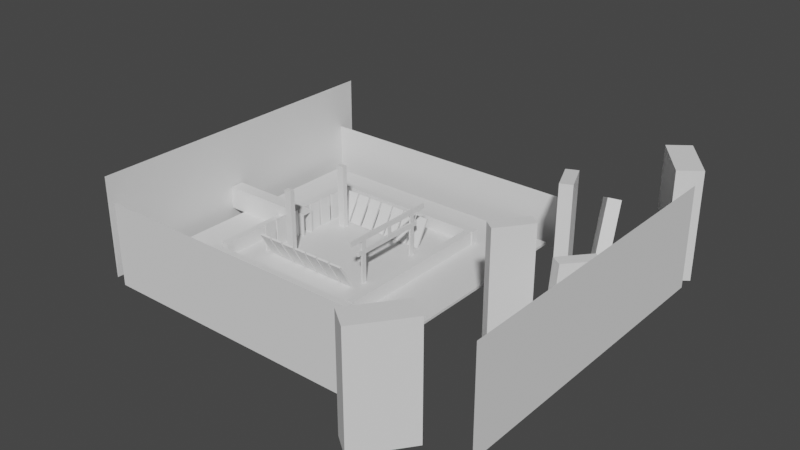 # Source: Colosseum_Blockout.blend  (saved by Blender 3.3.6; exported with 4.5.12 LTS)
import bpy
from mathutils import Matrix  # noqa: F401  (used for matrix-valued properties, if any)

bpy.ops.wm.read_factory_settings(use_empty=True)
scene = bpy.context.scene
scene.name = 'Scene'

# ---- collections
col_colosseum_blockout = bpy.data.collections.new('Colosseum Blockout'); scene.collection.children.link(col_colosseum_blockout)

# ---- materials (node trees are filled in below, after node groups)
mat_material = bpy.data.materials.new('Material')
mat_material.alpha_threshold = 0.0
mat_material.use_transparent_shadow = False
mat_material.roughness = 0.5
mat_material.line_color = (0.0, 0.0, 0.0, 1.0)

# ---- material node trees
mat_material.use_nodes = True; mat_material.node_tree.nodes.clear()
_N = mat_material.node_tree.nodes; _L = mat_material.node_tree.links
n0 = _N.new('ShaderNodeOutputMaterial'); n0.name = 'Material Output'; n0.location = (300, 300)
n1 = _N.new('ShaderNodeBsdfPrincipled'); n1.name = 'Principled BSDF'; n1.location = (10, 300)
n1.distribution = 'GGX'
n1.subsurface_method = 'RANDOM_WALK_SKIN'
n1.inputs[3].default_value = 1.45
n1.inputs[27].default_value = (0.0, 0.0, 0.0, 1.0)
n1.inputs[28].default_value = 1.0
_L.new(n1.outputs[0], n0.inputs[0])
n0.is_active_output = True

# ---- world
world_world = bpy.data.worlds.new('World'); scene.world = world_world
world_world.use_nodes = True; world_world.node_tree.nodes.clear()
_N = world_world.node_tree.nodes; _L = world_world.node_tree.links
n0 = _N.new('ShaderNodeOutputWorld'); n0.name = 'World Output'; n0.location = (300, 300)
n1 = _N.new('ShaderNodeBackground'); n1.name = 'Background'; n1.location = (10, 300)
n1.inputs[0].default_value = (0.05088, 0.05088, 0.05088, 1.0)
_L.new(n1.outputs[0], n0.inputs[0])
n0.is_active_output = True
world_world.color = (0.05088, 0.05088, 0.05088)
world_world.use_sun_shadow = False
world_world.sun_shadow_jitter_overblur = 0.0

# ---- meshes
me_cube = bpy.data.meshes.new('Cube')
me_cube.from_pydata([(1.0, 1.0, 1.0), (1.0, 1.0, -1.0), (1.0, -1.0, 1.0), (1.0, -1.0, -1.0), (-1.0, 1.0, 1.0), (-1.0, 1.0, -1.0), (-1.0, -1.0, 1.0), (-1.0, -1.0, -1.0)], [], [(0, 4, 6, 2), (3, 2, 6, 7), (7, 6, 4, 5), (5, 1, 3, 7), (1, 0, 2, 3), (5, 4, 0, 1)])
_uv = me_cube.uv_layers.new(name='UVMap')
_uv.uv.foreach_set('vector', [0.625, 0.5, 0.875, 0.5, 0.875, 0.75, 0.625, 0.75, 0.375, 0.75, 0.625, 0.75, 0.625, 1.0, 0.375, 1.0, 0.375, 0.0, 0.625, 0.0, 0.625, 0.25, 0.375, 0.25, 0.125, 0.5, 0.375, 0.5, 0.375, 0.75, 0.125, 0.75, 0.375, 0.5, 0.625, 0.5, 0.625, 0.75, 0.375, 0.75, 0.375, 0.25, 0.625, 0.25, 0.625, 0.5, 0.375, 0.5])
me_cube.materials.append(mat_material)
me_cube.use_mirror_vertex_groups = False
me_cube.update()
me_cube_001 = bpy.data.meshes.new('Cube.001')
me_cube_001.from_pydata([(-1.0, -1.0, -1.0), (-1.0, -1.0, 1.0), (-1.0, 1.0, -1.0), (-1.0, 1.0, 1.0), (1.0, -1.0, -1.0), (1.0, -1.0, 1.0), (1.0, 1.0, -1.0), (1.0, 1.0, 1.0)], [], [(0, 1, 3, 2), (2, 3, 7, 6), (6, 7, 5, 4), (4, 5, 1, 0), (2, 6, 4, 0), (7, 3, 1, 5)])
_uv = me_cube_001.uv_layers.new(name='UVMap')
_uv.uv.foreach_set('vector', [0.375, 0.0, 0.625, 0.0, 0.625, 0.25, 0.375, 0.25, 0.375, 0.25, 0.625, 0.25, 0.625, 0.5, 0.375, 0.5, 0.375, 0.5, 0.625, 0.5, 0.625, 0.75, 0.375, 0.75, 0.375, 0.75, 0.625, 0.75, 0.625, 1.0, 0.375, 1.0, 0.125, 0.5, 0.375, 0.5, 0.375, 0.75, 0.125, 0.75, 0.625, 0.5, 0.875, 0.5, 0.875, 0.75, 0.625, 0.75])
me_cube_001.update()
me_cube_002 = bpy.data.meshes.new('Cube.002')
me_cube_002.from_pydata([(-1.0, -1.0, -1.0), (-1.0, -1.0, 1.0), (-1.0, 1.0, -1.0), (-1.0, 1.0, 1.0), (1.0, -1.0, -1.0), (1.0, -1.0, 1.0), (1.0, 1.0, -1.0), (1.0, 1.0, 1.0)], [], [(0, 1, 3, 2), (2, 3, 7, 6), (6, 7, 5, 4), (4, 5, 1, 0), (2, 6, 4, 0), (7, 3, 1, 5)])
_uv = me_cube_002.uv_layers.new(name='UVMap')
_uv.uv.foreach_set('vector', [0.375, 0.0, 0.625, 0.0, 0.625, 0.25, 0.375, 0.25, 0.375, 0.25, 0.625, 0.25, 0.625, 0.5, 0.375, 0.5, 0.375, 0.5, 0.625, 0.5, 0.625, 0.75, 0.375, 0.75, 0.375, 0.75, 0.625, 0.75, 0.625, 1.0, 0.375, 1.0, 0.125, 0.5, 0.375, 0.5, 0.375, 0.75, 0.125, 0.75, 0.625, 0.5, 0.875, 0.5, 0.875, 0.75, 0.625, 0.75])
me_cube_002.update()
me_cube_003 = bpy.data.meshes.new('Cube.003')
me_cube_003.from_pydata([(-1.0, -1.0, -1.0), (-1.0, -1.0, 1.0), (-1.0, 1.0, -1.0), (-1.0, 1.0, 1.0), (1.0, -1.0, -1.0), (1.0, -1.0, 1.0), (1.0, 1.0, -1.0), (1.0, 1.0, 1.0)], [], [(0, 1, 3, 2), (2, 3, 7, 6), (6, 7, 5, 4), (4, 5, 1, 0), (2, 6, 4, 0), (7, 3, 1, 5)])
_uv = me_cube_003.uv_layers.new(name='UVMap')
_uv.uv.foreach_set('vector', [0.375, 0.0, 0.625, 0.0, 0.625, 0.25, 0.375, 0.25, 0.375, 0.25, 0.625, 0.25, 0.625, 0.5, 0.375, 0.5, 0.375, 0.5, 0.625, 0.5, 0.625, 0.75, 0.375, 0.75, 0.375, 0.75, 0.625, 0.75, 0.625, 1.0, 0.375, 1.0, 0.125, 0.5, 0.375, 0.5, 0.375, 0.75, 0.125, 0.75, 0.625, 0.5, 0.875, 0.5, 0.875, 0.75, 0.625, 0.75])
me_cube_003.update()
me_cube_004 = bpy.data.meshes.new('Cube.004')
me_cube_004.from_pydata([(-1.0, -1.0, -1.0), (-1.0, -1.0, 1.0), (-1.0, 1.0, -1.0), (-1.0, 1.0, 1.0), (1.0, -1.0, -1.0), (1.0, -1.0, 1.0), (1.0, 1.0, -1.0), (1.0, 1.0, 1.0)], [], [(0, 1, 3, 2), (2, 3, 7, 6), (6, 7, 5, 4), (4, 5, 1, 0), (2, 6, 4, 0), (7, 3, 1, 5)])
_uv = me_cube_004.uv_layers.new(name='UVMap')
_uv.uv.foreach_set('vector', [0.375, 0.0, 0.625, 0.0, 0.625, 0.25, 0.375, 0.25, 0.375, 0.25, 0.625, 0.25, 0.625, 0.5, 0.375, 0.5, 0.375, 0.5, 0.625, 0.5, 0.625, 0.75, 0.375, 0.75, 0.375, 0.75, 0.625, 0.75, 0.625, 1.0, 0.375, 1.0, 0.125, 0.5, 0.375, 0.5, 0.375, 0.75, 0.125, 0.75, 0.625, 0.5, 0.875, 0.5, 0.875, 0.75, 0.625, 0.75])
me_cube_004.update()
me_cube_006 = bpy.data.meshes.new('Cube.006')
me_cube_006.from_pydata([(-1.0, -1.0, -1.0), (-1.0, -1.0, 1.0), (-1.0, 1.0, -1.0), (-1.0, 1.0, 1.0), (1.0, -1.0, -1.0), (1.0, -1.0, 1.0), (1.0, 1.0, -1.0), (1.0, 1.0, 1.0)], [], [(0, 1, 3, 2), (2, 3, 7, 6), (6, 7, 5, 4), (4, 5, 1, 0), (2, 6, 4, 0), (7, 3, 1, 5)])
_uv = me_cube_006.uv_layers.new(name='UVMap')
_uv.uv.foreach_set('vector', [0.375, 0.0, 0.625, 0.0, 0.625, 0.25, 0.375, 0.25, 0.375, 0.25, 0.625, 0.25, 0.625, 0.5, 0.375, 0.5, 0.375, 0.5, 0.625, 0.5, 0.625, 0.75, 0.375, 0.75, 0.375, 0.75, 0.625, 0.75, 0.625, 1.0, 0.375, 1.0, 0.125, 0.5, 0.375, 0.5, 0.375, 0.75, 0.125, 0.75, 0.625, 0.5, 0.875, 0.5, 0.875, 0.75, 0.625, 0.75])
me_cube_006.update()
me_cube_007 = bpy.data.meshes.new('Cube.007')
me_cube_007.from_pydata([(-1.0, -1.0, -1.0), (-1.0, -1.0, 1.0), (-1.0, 1.0, -1.0), (-1.0, 1.0, 1.0), (1.0, -1.0, -1.0), (1.0, -1.0, 1.0), (1.0, 1.0, -1.0), (1.0, 1.0, 1.0)], [], [(0, 1, 3, 2), (2, 3, 7, 6), (6, 7, 5, 4), (4, 5, 1, 0), (2, 6, 4, 0), (7, 3, 1, 5)])
_uv = me_cube_007.uv_layers.new(name='UVMap')
_uv.uv.foreach_set('vector', [0.375, 0.0, 0.625, 0.0, 0.625, 0.25, 0.375, 0.25, 0.375, 0.25, 0.625, 0.25, 0.625, 0.5, 0.375, 0.5, 0.375, 0.5, 0.625, 0.5, 0.625, 0.75, 0.375, 0.75, 0.375, 0.75, 0.625, 0.75, 0.625, 1.0, 0.375, 1.0, 0.125, 0.5, 0.375, 0.5, 0.375, 0.75, 0.125, 0.75, 0.625, 0.5, 0.875, 0.5, 0.875, 0.75, 0.625, 0.75])
me_cube_007.update()
me_cube_008 = bpy.data.meshes.new('Cube.008')
me_cube_008.from_pydata([(-1.0, -1.0, -1.0), (-1.0, -1.0, 1.0), (-1.0, 1.0, -1.0), (-1.0, 1.0, 1.0), (1.0, -1.0, -1.0), (1.0, -1.0, 1.0), (1.0, 1.0, -1.0), (1.0, 1.0, 1.0)], [], [(0, 1, 3, 2), (2, 3, 7, 6), (6, 7, 5, 4), (4, 5, 1, 0), (2, 6, 4, 0), (7, 3, 1, 5)])
_uv = me_cube_008.uv_layers.new(name='UVMap')
_uv.uv.foreach_set('vector', [0.375, 0.0, 0.625, 0.0, 0.625, 0.25, 0.375, 0.25, 0.375, 0.25, 0.625, 0.25, 0.625, 0.5, 0.375, 0.5, 0.375, 0.5, 0.625, 0.5, 0.625, 0.75, 0.375, 0.75, 0.375, 0.75, 0.625, 0.75, 0.625, 1.0, 0.375, 1.0, 0.125, 0.5, 0.375, 0.5, 0.375, 0.75, 0.125, 0.75, 0.625, 0.5, 0.875, 0.5, 0.875, 0.75, 0.625, 0.75])
me_cube_008.update()
me_cube_009 = bpy.data.meshes.new('Cube.009')
me_cube_009.from_pydata([(-1.0, -1.0, -1.0), (-1.0, -1.0, 1.0), (-1.0, 1.0, -1.0), (-1.0, 1.0, 1.0), (1.0, -1.0, -1.0), (1.0, -1.0, 1.0), (1.0, 1.0, -1.0), (1.0, 1.0, 1.0)], [], [(0, 1, 3, 2), (2, 3, 7, 6), (6, 7, 5, 4), (4, 5, 1, 0), (2, 6, 4, 0), (7, 3, 1, 5)])
_uv = me_cube_009.uv_layers.new(name='UVMap')
_uv.uv.foreach_set('vector', [0.375, 0.0, 0.625, 0.0, 0.625, 0.25, 0.375, 0.25, 0.375, 0.25, 0.625, 0.25, 0.625, 0.5, 0.375, 0.5, 0.375, 0.5, 0.625, 0.5, 0.625, 0.75, 0.375, 0.75, 0.375, 0.75, 0.625, 0.75, 0.625, 1.0, 0.375, 1.0, 0.125, 0.5, 0.375, 0.5, 0.375, 0.75, 0.125, 0.75, 0.625, 0.5, 0.875, 0.5, 0.875, 0.75, 0.625, 0.75])
me_cube_009.update()
me_cube_010 = bpy.data.meshes.new('Cube.010')
me_cube_010.from_pydata([(-1.0, -1.0, -1.0), (-1.0, -1.0, 1.0), (-1.0, 1.0, -1.0), (-1.0, 1.0, 1.0), (1.0, -1.0, -1.0), (1.0, -1.0, 1.0), (1.0, 1.0, -1.0), (1.0, 1.0, 1.0)], [], [(0, 1, 3, 2), (2, 3, 7, 6), (6, 7, 5, 4), (4, 5, 1, 0), (2, 6, 4, 0), (7, 3, 1, 5)])
_uv = me_cube_010.uv_layers.new(name='UVMap')
_uv.uv.foreach_set('vector', [0.375, 0.0, 0.625, 0.0, 0.625, 0.25, 0.375, 0.25, 0.375, 0.25, 0.625, 0.25, 0.625, 0.5, 0.375, 0.5, 0.375, 0.5, 0.625, 0.5, 0.625, 0.75, 0.375, 0.75, 0.375, 0.75, 0.625, 0.75, 0.625, 1.0, 0.375, 1.0, 0.125, 0.5, 0.375, 0.5, 0.375, 0.75, 0.125, 0.75, 0.625, 0.5, 0.875, 0.5, 0.875, 0.75, 0.625, 0.75])
me_cube_010.update()
me_cube_011 = bpy.data.meshes.new('Cube.011')
me_cube_011.from_pydata([(-1.0, -1.0, -1.0), (-1.0, -1.0, 1.0), (-1.0, 1.0, -1.0), (-1.0, 1.0, 1.0), (1.0, -1.0, -1.0), (1.0, -1.0, 1.0), (1.0, 1.0, -1.0), (1.0, 1.0, 1.0)], [], [(0, 1, 3, 2), (2, 3, 7, 6), (6, 7, 5, 4), (4, 5, 1, 0), (2, 6, 4, 0), (7, 3, 1, 5)])
_uv = me_cube_011.uv_layers.new(name='UVMap')
_uv.uv.foreach_set('vector', [0.375, 0.0, 0.625, 0.0, 0.625, 0.25, 0.375, 0.25, 0.375, 0.25, 0.625, 0.25, 0.625, 0.5, 0.375, 0.5, 0.375, 0.5, 0.625, 0.5, 0.625, 0.75, 0.375, 0.75, 0.375, 0.75, 0.625, 0.75, 0.625, 1.0, 0.375, 1.0, 0.125, 0.5, 0.375, 0.5, 0.375, 0.75, 0.125, 0.75, 0.625, 0.5, 0.875, 0.5, 0.875, 0.75, 0.625, 0.75])
me_cube_011.update()
me_cube_012 = bpy.data.meshes.new('Cube.012')
me_cube_012.from_pydata([(-1.0, -1.0, -1.0), (-1.0, -1.0, 1.0), (-1.0, 1.0, -1.0), (-1.0, 1.0, 1.0), (1.0, -1.0, -1.0), (1.0, -1.0, 1.0), (1.0, 1.0, -1.0), (1.0, 1.0, 1.0)], [], [(0, 1, 3, 2), (2, 3, 7, 6), (6, 7, 5, 4), (4, 5, 1, 0), (2, 6, 4, 0), (7, 3, 1, 5)])
_uv = me_cube_012.uv_layers.new(name='UVMap')
_uv.uv.foreach_set('vector', [0.375, 0.0, 0.625, 0.0, 0.625, 0.25, 0.375, 0.25, 0.375, 0.25, 0.625, 0.25, 0.625, 0.5, 0.375, 0.5, 0.375, 0.5, 0.625, 0.5, 0.625, 0.75, 0.375, 0.75, 0.375, 0.75, 0.625, 0.75, 0.625, 1.0, 0.375, 1.0, 0.125, 0.5, 0.375, 0.5, 0.375, 0.75, 0.125, 0.75, 0.625, 0.5, 0.875, 0.5, 0.875, 0.75, 0.625, 0.75])
me_cube_012.update()
me_cube_013 = bpy.data.meshes.new('Cube.013')
me_cube_013.from_pydata([(-1.0, -1.0, -1.0), (-1.0, -1.0, 1.0), (-1.0, 1.0, -1.0), (-1.0, 1.0, 1.0), (1.0, -1.0, -1.0), (1.0, -1.0, 1.0), (1.0, 1.0, -1.0), (1.0, 1.0, 1.0)], [], [(0, 1, 3, 2), (2, 3, 7, 6), (6, 7, 5, 4), (4, 5, 1, 0), (2, 6, 4, 0), (7, 3, 1, 5)])
_uv = me_cube_013.uv_layers.new(name='UVMap')
_uv.uv.foreach_set('vector', [0.375, 0.0, 0.625, 0.0, 0.625, 0.25, 0.375, 0.25, 0.375, 0.25, 0.625, 0.25, 0.625, 0.5, 0.375, 0.5, 0.375, 0.5, 0.625, 0.5, 0.625, 0.75, 0.375, 0.75, 0.375, 0.75, 0.625, 0.75, 0.625, 1.0, 0.375, 1.0, 0.125, 0.5, 0.375, 0.5, 0.375, 0.75, 0.125, 0.75, 0.625, 0.5, 0.875, 0.5, 0.875, 0.75, 0.625, 0.75])
me_cube_013.update()
me_cube_014 = bpy.data.meshes.new('Cube.014')
me_cube_014.from_pydata([(-1.0, -1.0, -1.0), (-1.0, -1.0, 1.0), (-1.0, 1.0, -1.0), (-1.0, 1.0, 1.0), (1.0, -1.0, -1.0), (1.0, -1.0, 1.0), (1.0, 1.0, -1.0), (1.0, 1.0, 1.0)], [], [(0, 1, 3, 2), (2, 3, 7, 6), (6, 7, 5, 4), (4, 5, 1, 0), (2, 6, 4, 0), (7, 3, 1, 5)])
_uv = me_cube_014.uv_layers.new(name='UVMap')
_uv.uv.foreach_set('vector', [0.375, 0.0, 0.625, 0.0, 0.625, 0.25, 0.375, 0.25, 0.375, 0.25, 0.625, 0.25, 0.625, 0.5, 0.375, 0.5, 0.375, 0.5, 0.625, 0.5, 0.625, 0.75, 0.375, 0.75, 0.375, 0.75, 0.625, 0.75, 0.625, 1.0, 0.375, 1.0, 0.125, 0.5, 0.375, 0.5, 0.375, 0.75, 0.125, 0.75, 0.625, 0.5, 0.875, 0.5, 0.875, 0.75, 0.625, 0.75])
me_cube_014.update()
me_cube_015 = bpy.data.meshes.new('Cube.015')
me_cube_015.from_pydata([(-1.0, -1.0, -1.0), (-1.0, -1.0, 1.0), (-1.0, 1.0, -1.0), (-1.0, 1.0, 1.0), (1.0, -1.0, -1.0), (1.0, -1.0, 1.0), (1.0, 1.0, -1.0), (1.0, 1.0, 1.0)], [], [(0, 1, 3, 2), (2, 3, 7, 6), (6, 7, 5, 4), (4, 5, 1, 0), (2, 6, 4, 0), (7, 3, 1, 5)])
_uv = me_cube_015.uv_layers.new(name='UVMap')
_uv.uv.foreach_set('vector', [0.375, 0.0, 0.625, 0.0, 0.625, 0.25, 0.375, 0.25, 0.375, 0.25, 0.625, 0.25, 0.625, 0.5, 0.375, 0.5, 0.375, 0.5, 0.625, 0.5, 0.625, 0.75, 0.375, 0.75, 0.375, 0.75, 0.625, 0.75, 0.625, 1.0, 0.375, 1.0, 0.125, 0.5, 0.375, 0.5, 0.375, 0.75, 0.125, 0.75, 0.625, 0.5, 0.875, 0.5, 0.875, 0.75, 0.625, 0.75])
me_cube_015.update()
me_cube_017 = bpy.data.meshes.new('Cube.017')
me_cube_017.from_pydata([(-1.0, -1.0, -1.0), (-1.0, -1.0, 1.0), (-1.0, 1.0, -1.0), (-1.0, 1.0, 1.0), (1.0, -1.0, -1.0), (1.0, -1.0, 1.0), (1.0, 1.0, -1.0), (1.0, 1.0, 1.0)], [], [(0, 1, 3, 2), (2, 3, 7, 6), (6, 7, 5, 4), (4, 5, 1, 0), (2, 6, 4, 0), (7, 3, 1, 5)])
_uv = me_cube_017.uv_layers.new(name='UVMap')
_uv.uv.foreach_set('vector', [0.375, 0.0, 0.625, 0.0, 0.625, 0.25, 0.375, 0.25, 0.375, 0.25, 0.625, 0.25, 0.625, 0.5, 0.375, 0.5, 0.375, 0.5, 0.625, 0.5, 0.625, 0.75, 0.375, 0.75, 0.375, 0.75, 0.625, 0.75, 0.625, 1.0, 0.375, 1.0, 0.125, 0.5, 0.375, 0.5, 0.375, 0.75, 0.125, 0.75, 0.625, 0.5, 0.875, 0.5, 0.875, 0.75, 0.625, 0.75])
me_cube_017.update()
me_cube_018 = bpy.data.meshes.new('Cube.018')
me_cube_018.from_pydata([(-1.0, -1.0, -1.0), (-1.0, -1.0, 1.0), (-1.0, 1.0, -1.0), (-1.0, 1.0, 1.0), (1.0, -1.0, -1.0), (1.0, -1.0, 1.0), (1.0, 1.0, -1.0), (1.0, 1.0, 1.0)], [], [(0, 1, 3, 2), (2, 3, 7, 6), (6, 7, 5, 4), (4, 5, 1, 0), (2, 6, 4, 0), (7, 3, 1, 5)])
_uv = me_cube_018.uv_layers.new(name='UVMap')
_uv.uv.foreach_set('vector', [0.375, 0.0, 0.625, 0.0, 0.625, 0.25, 0.375, 0.25, 0.375, 0.25, 0.625, 0.25, 0.625, 0.5, 0.375, 0.5, 0.375, 0.5, 0.625, 0.5, 0.625, 0.75, 0.375, 0.75, 0.375, 0.75, 0.625, 0.75, 0.625, 1.0, 0.375, 1.0, 0.125, 0.5, 0.375, 0.5, 0.375, 0.75, 0.125, 0.75, 0.625, 0.5, 0.875, 0.5, 0.875, 0.75, 0.625, 0.75])
me_cube_018.update()
me_cube_019 = bpy.data.meshes.new('Cube.019')
me_cube_019.from_pydata([(-1.0, -1.0, -1.0), (-1.0, -1.0, 1.0), (-1.0, 1.0, -1.0), (-1.0, 1.0, 1.0), (1.0, -1.0, -1.0), (1.0, -1.0, 1.0), (1.0, 1.0, -1.0), (1.0, 1.0, 1.0)], [], [(0, 1, 3, 2), (2, 3, 7, 6), (6, 7, 5, 4), (4, 5, 1, 0), (2, 6, 4, 0), (7, 3, 1, 5)])
_uv = me_cube_019.uv_layers.new(name='UVMap')
_uv.uv.foreach_set('vector', [0.375, 0.0, 0.625, 0.0, 0.625, 0.25, 0.375, 0.25, 0.375, 0.25, 0.625, 0.25, 0.625, 0.5, 0.375, 0.5, 0.375, 0.5, 0.625, 0.5, 0.625, 0.75, 0.375, 0.75, 0.375, 0.75, 0.625, 0.75, 0.625, 1.0, 0.375, 1.0, 0.125, 0.5, 0.375, 0.5, 0.375, 0.75, 0.125, 0.75, 0.625, 0.5, 0.875, 0.5, 0.875, 0.75, 0.625, 0.75])
me_cube_019.update()
me_cube_020 = bpy.data.meshes.new('Cube.020')
me_cube_020.from_pydata([(-1.0, -1.0, -1.0), (-1.0, -1.0, 1.0), (-1.0, 1.0, -1.0), (-1.0, 1.0, 1.0), (1.0, -1.0, -1.0), (1.0, -1.0, 1.0), (1.0, 1.0, -1.0), (1.0, 1.0, 1.0)], [], [(0, 1, 3, 2), (2, 3, 7, 6), (6, 7, 5, 4), (4, 5, 1, 0), (2, 6, 4, 0), (7, 3, 1, 5)])
_uv = me_cube_020.uv_layers.new(name='UVMap')
_uv.uv.foreach_set('vector', [0.375, 0.0, 0.625, 0.0, 0.625, 0.25, 0.375, 0.25, 0.375, 0.25, 0.625, 0.25, 0.625, 0.5, 0.375, 0.5, 0.375, 0.5, 0.625, 0.5, 0.625, 0.75, 0.375, 0.75, 0.375, 0.75, 0.625, 0.75, 0.625, 1.0, 0.375, 1.0, 0.125, 0.5, 0.375, 0.5, 0.375, 0.75, 0.125, 0.75, 0.625, 0.5, 0.875, 0.5, 0.875, 0.75, 0.625, 0.75])
me_cube_020.update()
me_cube_021 = bpy.data.meshes.new('Cube.021')
me_cube_021.from_pydata([(-1.0, -1.0, -1.0), (-1.0, -1.0, 1.0), (-1.0, 1.0, -1.0), (-1.0, 1.0, 1.0), (1.0, -1.0, -1.0), (1.0, -1.0, 1.0), (1.0, 1.0, -1.0), (1.0, 1.0, 1.0)], [], [(0, 1, 3, 2), (2, 3, 7, 6), (6, 7, 5, 4), (4, 5, 1, 0), (2, 6, 4, 0), (7, 3, 1, 5)])
_uv = me_cube_021.uv_layers.new(name='UVMap')
_uv.uv.foreach_set('vector', [0.375, 0.0, 0.625, 0.0, 0.625, 0.25, 0.375, 0.25, 0.375, 0.25, 0.625, 0.25, 0.625, 0.5, 0.375, 0.5, 0.375, 0.5, 0.625, 0.5, 0.625, 0.75, 0.375, 0.75, 0.375, 0.75, 0.625, 0.75, 0.625, 1.0, 0.375, 1.0, 0.125, 0.5, 0.375, 0.5, 0.375, 0.75, 0.125, 0.75, 0.625, 0.5, 0.875, 0.5, 0.875, 0.75, 0.625, 0.75])
me_cube_021.update()
me_cube_022 = bpy.data.meshes.new('Cube.022')
me_cube_022.from_pydata([(-1.0, -1.0, -1.0), (-1.0, -1.0, 1.0), (-1.0, 1.0, -1.0), (-1.0, 1.0, 1.0), (1.0, -1.0, -1.0), (1.0, -1.0, 1.0), (1.0, 1.0, -1.0), (1.0, 1.0, 1.0)], [], [(0, 1, 3, 2), (2, 3, 7, 6), (6, 7, 5, 4), (4, 5, 1, 0), (2, 6, 4, 0), (7, 3, 1, 5)])
_uv = me_cube_022.uv_layers.new(name='UVMap')
_uv.uv.foreach_set('vector', [0.375, 0.0, 0.625, 0.0, 0.625, 0.25, 0.375, 0.25, 0.375, 0.25, 0.625, 0.25, 0.625, 0.5, 0.375, 0.5, 0.375, 0.5, 0.625, 0.5, 0.625, 0.75, 0.375, 0.75, 0.375, 0.75, 0.625, 0.75, 0.625, 1.0, 0.375, 1.0, 0.125, 0.5, 0.375, 0.5, 0.375, 0.75, 0.125, 0.75, 0.625, 0.5, 0.875, 0.5, 0.875, 0.75, 0.625, 0.75])
me_cube_022.update()
me_cube_023 = bpy.data.meshes.new('Cube.023')
me_cube_023.from_pydata([(-1.0, -1.0, -1.0), (-1.0, -1.0, 1.0), (-1.0, 1.0, -1.0), (-1.0, 1.0, 1.0), (1.0, -1.0, -1.0), (1.0, -1.0, 1.0), (1.0, 1.0, -1.0), (1.0, 1.0, 1.0)], [], [(0, 1, 3, 2), (2, 3, 7, 6), (6, 7, 5, 4), (4, 5, 1, 0), (2, 6, 4, 0), (7, 3, 1, 5)])
_uv = me_cube_023.uv_layers.new(name='UVMap')
_uv.uv.foreach_set('vector', [0.375, 0.0, 0.625, 0.0, 0.625, 0.25, 0.375, 0.25, 0.375, 0.25, 0.625, 0.25, 0.625, 0.5, 0.375, 0.5, 0.375, 0.5, 0.625, 0.5, 0.625, 0.75, 0.375, 0.75, 0.375, 0.75, 0.625, 0.75, 0.625, 1.0, 0.375, 1.0, 0.125, 0.5, 0.375, 0.5, 0.375, 0.75, 0.125, 0.75, 0.625, 0.5, 0.875, 0.5, 0.875, 0.75, 0.625, 0.75])
me_cube_023.update()
me_cube_024 = bpy.data.meshes.new('Cube.024')
me_cube_024.from_pydata([(-1.0, -1.0, -1.0), (-1.0, -1.0, 1.0), (-1.0, 1.0, -1.0), (-1.0, 1.0, 1.0), (1.0, -1.0, -1.0), (1.0, -1.0, 1.0), (1.0, 1.0, -1.0), (1.0, 1.0, 1.0)], [], [(0, 1, 3, 2), (2, 3, 7, 6), (6, 7, 5, 4), (4, 5, 1, 0), (2, 6, 4, 0), (7, 3, 1, 5)])
_uv = me_cube_024.uv_layers.new(name='UVMap')
_uv.uv.foreach_set('vector', [0.375, 0.0, 0.625, 0.0, 0.625, 0.25, 0.375, 0.25, 0.375, 0.25, 0.625, 0.25, 0.625, 0.5, 0.375, 0.5, 0.375, 0.5, 0.625, 0.5, 0.625, 0.75, 0.375, 0.75, 0.375, 0.75, 0.625, 0.75, 0.625, 1.0, 0.375, 1.0, 0.125, 0.5, 0.375, 0.5, 0.375, 0.75, 0.125, 0.75, 0.625, 0.5, 0.875, 0.5, 0.875, 0.75, 0.625, 0.75])
me_cube_024.update()
me_cube_025 = bpy.data.meshes.new('Cube.025')
me_cube_025.from_pydata([(-1.0, -1.0, -1.0), (-1.0, -1.0, 1.0), (-1.0, 1.0, -1.0), (-1.0, 1.0, 1.0), (1.0, -1.0, -1.0), (1.0, -1.0, 1.0), (1.0, 1.0, -1.0), (1.0, 1.0, 1.0)], [], [(0, 1, 3, 2), (2, 3, 7, 6), (6, 7, 5, 4), (4, 5, 1, 0), (2, 6, 4, 0), (7, 3, 1, 5)])
_uv = me_cube_025.uv_layers.new(name='UVMap')
_uv.uv.foreach_set('vector', [0.375, 0.0, 0.625, 0.0, 0.625, 0.25, 0.375, 0.25, 0.375, 0.25, 0.625, 0.25, 0.625, 0.5, 0.375, 0.5, 0.375, 0.5, 0.625, 0.5, 0.625, 0.75, 0.375, 0.75, 0.375, 0.75, 0.625, 0.75, 0.625, 1.0, 0.375, 1.0, 0.125, 0.5, 0.375, 0.5, 0.375, 0.75, 0.125, 0.75, 0.625, 0.5, 0.875, 0.5, 0.875, 0.75, 0.625, 0.75])
me_cube_025.update()
me_cube_026 = bpy.data.meshes.new('Cube.026')
me_cube_026.from_pydata([(-1.0, -0.9273, -1.0), (-1.0, -0.9273, 1.0), (-1.0, 1.0, -1.0), (-1.0, 0.9128, 1.0), (1.0, -0.9273, -1.0), (1.0, -0.9273, 1.0), (1.0, 0.9128, -1.0), (1.0, 0.9128, 1.0), (-1.0, -0.02733, -1.0), (-1.0, -0.02733, 1.0), (1.0, -0.02733, -1.0), (1.0, -0.02733, 1.0), (-1.0, 0.08779, 1.0), (1.0, 0.08779, -1.0), (-1.0, 0.175, -1.0), (1.0, 0.08779, 1.0)], [], [(14, 12, 3, 2), (2, 3, 7, 6), (10, 11, 5, 4), (4, 5, 1, 0), (8, 10, 4, 0), (11, 9, 1, 5), (0, 1, 9, 8), (6, 7, 15, 13), (2, 6, 13, 14), (7, 3, 12, 15), (9, 11, 10, 8), (13, 15, 12, 14)])
_uv = me_cube_026.uv_layers.new(name='UVMap')
_uv.uv.foreach_set('vector', [0.375, 0.1469, 0.625, 0.1469, 0.625, 0.25, 0.375, 0.25, 0.375, 0.25, 0.625, 0.25, 0.625, 0.5, 0.375, 0.5, 0.375, 0.6375, 0.625, 0.6375, 0.625, 0.75, 0.375, 0.75, 0.375, 0.75, 0.625, 0.75, 0.625, 1.0, 0.375, 1.0, 0.125, 0.6375, 0.375, 0.6375, 0.375, 0.75, 0.125, 0.75, 0.625, 0.6375, 0.875, 0.6375, 0.875, 0.75, 0.625, 0.75, 0.375, 0.0, 0.625, 0.0, 0.625, 0.1125, 0.375, 0.1125, 0.375, 0.5, 0.625, 0.5, 0.625, 0.6031, 0.375, 0.6031, 0.125, 0.5, 0.375, 0.5, 0.375, 0.6031, 0.125, 0.6031, 0.625, 0.5, 0.875, 0.5, 0.875, 0.6031, 0.625, 0.6031, 0.625, 0.1125, 0.625, 0.6375, 0.375, 0.6375, 0.375, 0.1125, 0.375, 0.6031, 0.625, 0.6031, 0.625, 0.1469, 0.125, 0.6031])
me_cube_026.update()
me_cube_027 = bpy.data.meshes.new('Cube.027')
me_cube_027.from_pydata([(-1.0, -1.0, -1.0), (-1.0, -1.0, 1.0), (-1.0, 1.0, -1.0), (-1.0, 1.0, 1.0), (1.0, -1.0, -1.0), (1.0, -1.0, 1.0), (1.0, 1.0, -1.0), (1.0, 1.0, 1.0)], [], [(0, 1, 3, 2), (2, 3, 7, 6), (6, 7, 5, 4), (4, 5, 1, 0), (2, 6, 4, 0), (7, 3, 1, 5)])
_uv = me_cube_027.uv_layers.new(name='UVMap')
_uv.uv.foreach_set('vector', [0.375, 0.0, 0.625, 0.0, 0.625, 0.25, 0.375, 0.25, 0.375, 0.25, 0.625, 0.25, 0.625, 0.5, 0.375, 0.5, 0.375, 0.5, 0.625, 0.5, 0.625, 0.75, 0.375, 0.75, 0.375, 0.75, 0.625, 0.75, 0.625, 1.0, 0.375, 1.0, 0.125, 0.5, 0.375, 0.5, 0.375, 0.75, 0.125, 0.75, 0.625, 0.5, 0.875, 0.5, 0.875, 0.75, 0.625, 0.75])
me_cube_027.update()
me_cube_028 = bpy.data.meshes.new('Cube.028')
me_cube_028.from_pydata([(-1.0, -1.0, -1.0), (-1.0, -1.0, 1.0), (-1.0, 1.0, -1.0), (-1.0, 1.0, 1.0), (1.0, -1.0, -1.0), (1.0, -1.0, 1.0), (1.0, 1.0, -1.0), (1.0, 1.0, 1.0)], [], [(0, 1, 3, 2), (2, 3, 7, 6), (6, 7, 5, 4), (4, 5, 1, 0), (2, 6, 4, 0), (7, 3, 1, 5)])
_uv = me_cube_028.uv_layers.new(name='UVMap')
_uv.uv.foreach_set('vector', [0.375, 0.0, 0.625, 0.0, 0.625, 0.25, 0.375, 0.25, 0.375, 0.25, 0.625, 0.25, 0.625, 0.5, 0.375, 0.5, 0.375, 0.5, 0.625, 0.5, 0.625, 0.75, 0.375, 0.75, 0.375, 0.75, 0.625, 0.75, 0.625, 1.0, 0.375, 1.0, 0.125, 0.5, 0.375, 0.5, 0.375, 0.75, 0.125, 0.75, 0.625, 0.5, 0.875, 0.5, 0.875, 0.75, 0.625, 0.75])
me_cube_028.update()
me_plane = bpy.data.meshes.new('Plane')
me_plane.from_pydata([(-1.0, -1.0, 0.0), (1.0, -1.0, 0.0), (-1.0, 1.0, 0.0), (1.0, 1.0, 0.0)], [], [(0, 1, 3, 2)])
_uv = me_plane.uv_layers.new(name='UVMap')
_uv.uv.foreach_set('vector', [0.0, 0.0, 1.0, 0.0, 1.0, 1.0, 0.0, 1.0])
me_plane.update()
me_plane_008 = bpy.data.meshes.new('Plane.008')
me_plane_008.from_pydata([(-1.0, -1.0, 0.0), (1.0, -1.0, 0.0), (-1.0, 1.0, 0.0), (1.0, 1.0, 0.0)], [], [(0, 1, 3, 2)])
_uv = me_plane_008.uv_layers.new(name='UVMap')
_uv.uv.foreach_set('vector', [0.0, 0.0, 1.0, 0.0, 1.0, 1.0, 0.0, 1.0])
me_plane_008.update()
me_plane_009 = bpy.data.meshes.new('Plane.009')
me_plane_009.from_pydata([(-1.0, -1.0, 0.0), (1.0, -1.0, 0.0), (-1.0, 1.0, 0.0), (1.0, 1.0, 0.0)], [], [(0, 1, 3, 2)])
_uv = me_plane_009.uv_layers.new(name='UVMap')
_uv.uv.foreach_set('vector', [0.0, 0.0, 1.0, 0.0, 1.0, 1.0, 0.0, 1.0])
me_plane_009.update()
me_plane_010 = bpy.data.meshes.new('Plane.010')
me_plane_010.from_pydata([(-1.0, -1.0, 0.0), (1.0, -1.0, 0.0), (-1.0, 1.0, 0.0), (1.0, 1.0, 0.0)], [], [(0, 1, 3, 2)])
_uv = me_plane_010.uv_layers.new(name='UVMap')
_uv.uv.foreach_set('vector', [0.0, 0.0, 1.0, 0.0, 1.0, 1.0, 0.0, 1.0])
me_plane_010.update()
me_cube_039 = bpy.data.meshes.new('Cube.039')
me_cube_039.from_pydata([(-1.0, -1.0, -1.0), (-1.0, -1.0, 1.0), (-1.0, 1.0, -1.0), (-1.0, 1.0, 1.0), (1.0, -1.0, -1.0), (1.0, -1.0, 1.0), (1.0, 1.0, -1.0), (1.0, 1.0, 1.0)], [], [(0, 1, 3, 2), (2, 3, 7, 6), (6, 7, 5, 4), (4, 5, 1, 0), (2, 6, 4, 0), (7, 3, 1, 5)])
_uv = me_cube_039.uv_layers.new(name='UVMap')
_uv.uv.foreach_set('vector', [0.375, 0.0, 0.625, 0.0, 0.625, 0.25, 0.375, 0.25, 0.375, 0.25, 0.625, 0.25, 0.625, 0.5, 0.375, 0.5, 0.375, 0.5, 0.625, 0.5, 0.625, 0.75, 0.375, 0.75, 0.375, 0.75, 0.625, 0.75, 0.625, 1.0, 0.375, 1.0, 0.125, 0.5, 0.375, 0.5, 0.375, 0.75, 0.125, 0.75, 0.625, 0.5, 0.875, 0.5, 0.875, 0.75, 0.625, 0.75])
me_cube_039.update()
me_cube_041 = bpy.data.meshes.new('Cube.041')
me_cube_041.from_pydata([(-1.0, -1.0, -1.0), (-1.0, -1.0, 1.0), (-1.0, 1.0, -1.0), (-1.0, 1.0, 1.0), (1.0, -1.0, -1.0), (1.0, -1.0, 1.0), (1.0, 1.0, -1.0), (1.0, 1.0, 1.0)], [], [(0, 1, 3, 2), (2, 3, 7, 6), (6, 7, 5, 4), (4, 5, 1, 0), (2, 6, 4, 0), (7, 3, 1, 5)])
_uv = me_cube_041.uv_layers.new(name='UVMap')
_uv.uv.foreach_set('vector', [0.375, 0.0, 0.625, 0.0, 0.625, 0.25, 0.375, 0.25, 0.375, 0.25, 0.625, 0.25, 0.625, 0.5, 0.375, 0.5, 0.375, 0.5, 0.625, 0.5, 0.625, 0.75, 0.375, 0.75, 0.375, 0.75, 0.625, 0.75, 0.625, 1.0, 0.375, 1.0, 0.125, 0.5, 0.375, 0.5, 0.375, 0.75, 0.125, 0.75, 0.625, 0.5, 0.875, 0.5, 0.875, 0.75, 0.625, 0.75])
me_cube_041.update()
me_cube_042 = bpy.data.meshes.new('Cube.042')
me_cube_042.from_pydata([(-1.0, -1.0, -1.0), (-1.0, -1.0, 1.0), (-1.0, 1.0, -1.0), (-1.0, 1.0, 1.0), (1.0, -1.0, -1.0), (1.0, -1.0, 1.0), (1.0, 1.0, -1.0), (1.0, 1.0, 1.0)], [], [(0, 1, 3, 2), (2, 3, 7, 6), (6, 7, 5, 4), (4, 5, 1, 0), (2, 6, 4, 0), (7, 3, 1, 5)])
_uv = me_cube_042.uv_layers.new(name='UVMap')
_uv.uv.foreach_set('vector', [0.375, 0.0, 0.625, 0.0, 0.625, 0.25, 0.375, 0.25, 0.375, 0.25, 0.625, 0.25, 0.625, 0.5, 0.375, 0.5, 0.375, 0.5, 0.625, 0.5, 0.625, 0.75, 0.375, 0.75, 0.375, 0.75, 0.625, 0.75, 0.625, 1.0, 0.375, 1.0, 0.125, 0.5, 0.375, 0.5, 0.375, 0.75, 0.125, 0.75, 0.625, 0.5, 0.875, 0.5, 0.875, 0.75, 0.625, 0.75])
me_cube_042.update()
me_cube_043 = bpy.data.meshes.new('Cube.043')
me_cube_043.from_pydata([(-1.0, -1.0, -1.0), (-1.0, -1.0, 1.0), (-1.0, 1.0, -1.0), (-1.0, 1.0, 1.0), (1.0, -1.0, -1.0), (1.0, -1.0, 1.0), (1.0, 1.0, -1.0), (1.0, 1.0, 1.0)], [], [(0, 1, 3, 2), (2, 3, 7, 6), (6, 7, 5, 4), (4, 5, 1, 0), (2, 6, 4, 0), (7, 3, 1, 5)])
_uv = me_cube_043.uv_layers.new(name='UVMap')
_uv.uv.foreach_set('vector', [0.375, 0.0, 0.625, 0.0, 0.625, 0.25, 0.375, 0.25, 0.375, 0.25, 0.625, 0.25, 0.625, 0.5, 0.375, 0.5, 0.375, 0.5, 0.625, 0.5, 0.625, 0.75, 0.375, 0.75, 0.375, 0.75, 0.625, 0.75, 0.625, 1.0, 0.375, 1.0, 0.125, 0.5, 0.375, 0.5, 0.375, 0.75, 0.125, 0.75, 0.625, 0.5, 0.875, 0.5, 0.875, 0.75, 0.625, 0.75])
me_cube_043.update()
me_cube_045 = bpy.data.meshes.new('Cube.045')
me_cube_045.from_pydata([(-1.0, -1.0, -1.0), (-1.0, -1.0, 1.0), (-1.0, 1.0, -1.0), (-1.0, 1.0, 1.0), (1.0, -1.0, -1.0), (1.0, -1.0, 1.0), (1.0, 1.0, -1.0), (1.0, 1.0, 1.0)], [], [(0, 1, 3, 2), (2, 3, 7, 6), (6, 7, 5, 4), (4, 5, 1, 0), (2, 6, 4, 0), (7, 3, 1, 5)])
_uv = me_cube_045.uv_layers.new(name='UVMap')
_uv.uv.foreach_set('vector', [0.375, 0.0, 0.625, 0.0, 0.625, 0.25, 0.375, 0.25, 0.375, 0.25, 0.625, 0.25, 0.625, 0.5, 0.375, 0.5, 0.375, 0.5, 0.625, 0.5, 0.625, 0.75, 0.375, 0.75, 0.375, 0.75, 0.625, 0.75, 0.625, 1.0, 0.375, 1.0, 0.125, 0.5, 0.375, 0.5, 0.375, 0.75, 0.125, 0.75, 0.625, 0.5, 0.875, 0.5, 0.875, 0.75, 0.625, 0.75])
me_cube_045.update()
me_cube_046 = bpy.data.meshes.new('Cube.046')
me_cube_046.from_pydata([(-1.0, -1.0, -1.0), (-1.0, -1.0, 1.0), (-1.0, 1.0, -1.0), (-1.0, 1.0, 1.0), (1.0, -1.0, -1.0), (1.0, -1.0, 1.0), (1.0, 1.0, -1.0), (1.0, 1.0, 1.0)], [], [(0, 1, 3, 2), (2, 3, 7, 6), (6, 7, 5, 4), (4, 5, 1, 0), (2, 6, 4, 0), (7, 3, 1, 5)])
_uv = me_cube_046.uv_layers.new(name='UVMap')
_uv.uv.foreach_set('vector', [0.375, 0.0, 0.625, 0.0, 0.625, 0.25, 0.375, 0.25, 0.375, 0.25, 0.625, 0.25, 0.625, 0.5, 0.375, 0.5, 0.375, 0.5, 0.625, 0.5, 0.625, 0.75, 0.375, 0.75, 0.375, 0.75, 0.625, 0.75, 0.625, 1.0, 0.375, 1.0, 0.125, 0.5, 0.375, 0.5, 0.375, 0.75, 0.125, 0.75, 0.625, 0.5, 0.875, 0.5, 0.875, 0.75, 0.625, 0.75])
me_cube_046.update()
me_cube_047 = bpy.data.meshes.new('Cube.047')
me_cube_047.from_pydata([(-1.0, -1.0, -1.0), (-1.0, -1.0, 1.0), (-1.0, 1.0, -1.0), (-1.0, 1.0, 1.0), (1.0, -1.0, -1.0), (1.0, -1.0, 1.0), (1.0, 1.0, -1.0), (1.0, 1.0, 1.0)], [], [(0, 1, 3, 2), (2, 3, 7, 6), (6, 7, 5, 4), (4, 5, 1, 0), (2, 6, 4, 0), (7, 3, 1, 5)])
_uv = me_cube_047.uv_layers.new(name='UVMap')
_uv.uv.foreach_set('vector', [0.375, 0.0, 0.625, 0.0, 0.625, 0.25, 0.375, 0.25, 0.375, 0.25, 0.625, 0.25, 0.625, 0.5, 0.375, 0.5, 0.375, 0.5, 0.625, 0.5, 0.625, 0.75, 0.375, 0.75, 0.375, 0.75, 0.625, 0.75, 0.625, 1.0, 0.375, 1.0, 0.125, 0.5, 0.375, 0.5, 0.375, 0.75, 0.125, 0.75, 0.625, 0.5, 0.875, 0.5, 0.875, 0.75, 0.625, 0.75])
me_cube_047.update()
me_cube_048 = bpy.data.meshes.new('Cube.048')
me_cube_048.from_pydata([(-1.0, -1.0, -1.0), (-1.0, -1.0, 1.0), (-1.0, 1.0, -1.0), (-1.0, 1.0, 1.0), (1.0, -1.0, -1.0), (1.0, -1.0, 1.0), (1.0, 1.0, -1.0), (1.0, 1.0, 1.0)], [], [(0, 1, 3, 2), (2, 3, 7, 6), (6, 7, 5, 4), (4, 5, 1, 0), (2, 6, 4, 0), (7, 3, 1, 5)])
_uv = me_cube_048.uv_layers.new(name='UVMap')
_uv.uv.foreach_set('vector', [0.375, 0.0, 0.625, 0.0, 0.625, 0.25, 0.375, 0.25, 0.375, 0.25, 0.625, 0.25, 0.625, 0.5, 0.375, 0.5, 0.375, 0.5, 0.625, 0.5, 0.625, 0.75, 0.375, 0.75, 0.375, 0.75, 0.625, 0.75, 0.625, 1.0, 0.375, 1.0, 0.125, 0.5, 0.375, 0.5, 0.375, 0.75, 0.125, 0.75, 0.625, 0.5, 0.875, 0.5, 0.875, 0.75, 0.625, 0.75])
me_cube_048.update()
me_cube_016 = bpy.data.meshes.new('Cube.016')
me_cube_016.from_pydata([(-1.0, -1.0, -1.0), (-1.0, -1.0, 1.0), (-1.0, 1.0, -1.0), (-1.0, 1.0, 1.0), (1.0, -1.0, -1.0), (1.0, -1.0, 1.0), (1.0, 1.0, -1.0), (1.0, 1.0, 1.0)], [], [(0, 1, 3, 2), (2, 3, 7, 6), (6, 7, 5, 4), (4, 5, 1, 0), (2, 6, 4, 0), (7, 3, 1, 5)])
_uv = me_cube_016.uv_layers.new(name='UVMap')
_uv.uv.foreach_set('vector', [0.375, 0.0, 0.625, 0.0, 0.625, 0.25, 0.375, 0.25, 0.375, 0.25, 0.625, 0.25, 0.625, 0.5, 0.375, 0.5, 0.375, 0.5, 0.625, 0.5, 0.625, 0.75, 0.375, 0.75, 0.375, 0.75, 0.625, 0.75, 0.625, 1.0, 0.375, 1.0, 0.125, 0.5, 0.375, 0.5, 0.375, 0.75, 0.125, 0.75, 0.625, 0.5, 0.875, 0.5, 0.875, 0.75, 0.625, 0.75])
me_cube_016.update()
me_cube_029 = bpy.data.meshes.new('Cube.029')
me_cube_029.from_pydata([(-1.0, -1.0, -1.0), (-1.0, -1.0, 1.0), (-1.0, 1.0, -1.0), (-1.0, 1.0, 1.0), (1.0, -1.0, -1.0), (1.0, -1.0, 1.0), (1.0, 1.0, -1.0), (1.0, 1.0, 1.0)], [], [(0, 1, 3, 2), (2, 3, 7, 6), (6, 7, 5, 4), (4, 5, 1, 0), (2, 6, 4, 0), (7, 3, 1, 5)])
_uv = me_cube_029.uv_layers.new(name='UVMap')
_uv.uv.foreach_set('vector', [0.375, 0.0, 0.625, 0.0, 0.625, 0.25, 0.375, 0.25, 0.375, 0.25, 0.625, 0.25, 0.625, 0.5, 0.375, 0.5, 0.375, 0.5, 0.625, 0.5, 0.625, 0.75, 0.375, 0.75, 0.375, 0.75, 0.625, 0.75, 0.625, 1.0, 0.375, 1.0, 0.125, 0.5, 0.375, 0.5, 0.375, 0.75, 0.125, 0.75, 0.625, 0.5, 0.875, 0.5, 0.875, 0.75, 0.625, 0.75])
me_cube_029.update()
me_cube_030 = bpy.data.meshes.new('Cube.030')
me_cube_030.from_pydata([(-1.0, -1.0, -1.0), (-1.0, -1.0, 1.0), (-1.0, 1.0, -1.0), (-1.0, 1.0, 1.0), (1.0, -1.0, -1.0), (1.0, -1.0, 1.0), (1.0, 1.0, -1.0), (1.0, 1.0, 1.0)], [], [(0, 1, 3, 2), (2, 3, 7, 6), (6, 7, 5, 4), (4, 5, 1, 0), (2, 6, 4, 0), (7, 3, 1, 5)])
_uv = me_cube_030.uv_layers.new(name='UVMap')
_uv.uv.foreach_set('vector', [0.375, 0.0, 0.625, 0.0, 0.625, 0.25, 0.375, 0.25, 0.375, 0.25, 0.625, 0.25, 0.625, 0.5, 0.375, 0.5, 0.375, 0.5, 0.625, 0.5, 0.625, 0.75, 0.375, 0.75, 0.375, 0.75, 0.625, 0.75, 0.625, 1.0, 0.375, 1.0, 0.125, 0.5, 0.375, 0.5, 0.375, 0.75, 0.125, 0.75, 0.625, 0.5, 0.875, 0.5, 0.875, 0.75, 0.625, 0.75])
me_cube_030.update()
me_cube_031 = bpy.data.meshes.new('Cube.031')
me_cube_031.from_pydata([(-1.0, -1.0, -1.0), (-1.0, -1.0, 1.0), (-1.0, 1.0, -1.0), (-1.0, 1.0, 1.0), (1.0, -1.0, -1.0), (1.0, -1.0, 1.0), (1.0, 1.0, -1.0), (1.0, 1.0, 1.0)], [], [(0, 1, 3, 2), (2, 3, 7, 6), (6, 7, 5, 4), (4, 5, 1, 0), (2, 6, 4, 0), (7, 3, 1, 5)])
_uv = me_cube_031.uv_layers.new(name='UVMap')
_uv.uv.foreach_set('vector', [0.375, 0.0, 0.625, 0.0, 0.625, 0.25, 0.375, 0.25, 0.375, 0.25, 0.625, 0.25, 0.625, 0.5, 0.375, 0.5, 0.375, 0.5, 0.625, 0.5, 0.625, 0.75, 0.375, 0.75, 0.375, 0.75, 0.625, 0.75, 0.625, 1.0, 0.375, 1.0, 0.125, 0.5, 0.375, 0.5, 0.375, 0.75, 0.125, 0.75, 0.625, 0.5, 0.875, 0.5, 0.875, 0.75, 0.625, 0.75])
me_cube_031.update()
me_cube_032 = bpy.data.meshes.new('Cube.032')
me_cube_032.from_pydata([(-1.0, -1.0, -1.0), (-1.0, -1.0, 1.0), (-1.0, 1.0, -1.0), (-1.0, 1.0, 1.0), (1.0, -1.0, -1.0), (1.0, -1.0, 1.0), (1.0, 1.0, -1.0), (1.0, 1.0, 1.0)], [], [(0, 1, 3, 2), (2, 3, 7, 6), (6, 7, 5, 4), (4, 5, 1, 0), (2, 6, 4, 0), (7, 3, 1, 5)])
_uv = me_cube_032.uv_layers.new(name='UVMap')
_uv.uv.foreach_set('vector', [0.375, 0.0, 0.625, 0.0, 0.625, 0.25, 0.375, 0.25, 0.375, 0.25, 0.625, 0.25, 0.625, 0.5, 0.375, 0.5, 0.375, 0.5, 0.625, 0.5, 0.625, 0.75, 0.375, 0.75, 0.375, 0.75, 0.625, 0.75, 0.625, 1.0, 0.375, 1.0, 0.125, 0.5, 0.375, 0.5, 0.375, 0.75, 0.125, 0.75, 0.625, 0.5, 0.875, 0.5, 0.875, 0.75, 0.625, 0.75])
me_cube_032.update()
me_cube_033 = bpy.data.meshes.new('Cube.033')
me_cube_033.from_pydata([(-1.0, -1.0, -1.0), (-1.0, -1.0, 1.0), (-1.0, 1.0, -1.0), (-1.0, 1.0, 1.0), (1.0, -1.0, -1.0), (1.0, -1.0, 1.0), (1.0, 1.0, -1.0), (1.0, 1.0, 1.0)], [], [(0, 1, 3, 2), (2, 3, 7, 6), (6, 7, 5, 4), (4, 5, 1, 0), (2, 6, 4, 0), (7, 3, 1, 5)])
_uv = me_cube_033.uv_layers.new(name='UVMap')
_uv.uv.foreach_set('vector', [0.375, 0.0, 0.625, 0.0, 0.625, 0.25, 0.375, 0.25, 0.375, 0.25, 0.625, 0.25, 0.625, 0.5, 0.375, 0.5, 0.375, 0.5, 0.625, 0.5, 0.625, 0.75, 0.375, 0.75, 0.375, 0.75, 0.625, 0.75, 0.625, 1.0, 0.375, 1.0, 0.125, 0.5, 0.375, 0.5, 0.375, 0.75, 0.125, 0.75, 0.625, 0.5, 0.875, 0.5, 0.875, 0.75, 0.625, 0.75])
me_cube_033.update()

# ---- objects
ob_cube = bpy.data.objects.new('Cube', me_cube)
ob_cube_001 = bpy.data.objects.new('Cube.001', me_cube_001)
ob_cube_002 = bpy.data.objects.new('Cube.002', me_cube_002)
ob_cube_003 = bpy.data.objects.new('Cube.003', me_cube_003)
ob_cube_004 = bpy.data.objects.new('Cube.004', me_cube_004)
ob_cube_006 = bpy.data.objects.new('Cube.006', me_cube_006)
ob_cube_007 = bpy.data.objects.new('Cube.007', me_cube_007)
ob_cube_008 = bpy.data.objects.new('Cube.008', me_cube_008)
ob_cube_005 = bpy.data.objects.new('Cube.005', me_cube_009)
ob_cube_009 = bpy.data.objects.new('Cube.009', me_cube_010)
ob_cube_010 = bpy.data.objects.new('Cube.010', me_cube_011)
ob_cube_011 = bpy.data.objects.new('Cube.011', me_cube_012)
ob_cube_012 = bpy.data.objects.new('Cube.012', me_cube_013)
ob_cube_013 = bpy.data.objects.new('Cube.013', me_cube_014)
ob_cube_014 = bpy.data.objects.new('Cube.014', me_cube_015)
ob_cube_016 = bpy.data.objects.new('Cube.016', me_cube_017)
ob_cube_017 = bpy.data.objects.new('Cube.017', me_cube_018)
ob_cube_018 = bpy.data.objects.new('Cube.018', me_cube_019)
ob_cube_019 = bpy.data.objects.new('Cube.019', me_cube_020)
ob_cube_020 = bpy.data.objects.new('Cube.020', me_cube_021)
ob_cube_021 = bpy.data.objects.new('Cube.021', me_cube_022)
ob_cube_022 = bpy.data.objects.new('Cube.022', me_cube_023)
ob_cube_023 = bpy.data.objects.new('Cube.023', me_cube_024)
ob_cube_024 = bpy.data.objects.new('Cube.024', me_cube_025)
ob_cube_025 = bpy.data.objects.new('Cube.025', me_cube_026)
ob_cube_026 = bpy.data.objects.new('Cube.026', me_cube_027)
ob_cube_027 = bpy.data.objects.new('Cube.027', me_cube_028)
ob_plane = bpy.data.objects.new('Plane', me_plane)
ob_plane_001 = bpy.data.objects.new('Plane.001', me_plane_008)
ob_plane_002 = bpy.data.objects.new('Plane.002', me_plane_009)
ob_plane_003 = bpy.data.objects.new('Plane.003', me_plane_010)
ob_cube_028 = bpy.data.objects.new('Cube.028', me_cube_039)
ob_cube_030 = bpy.data.objects.new('Cube.030', me_cube_041)
ob_cube_029 = bpy.data.objects.new('Cube.029', me_cube_042)
ob_cube_015 = bpy.data.objects.new('Cube.015', me_cube_043)
ob_cube_032 = bpy.data.objects.new('Cube.032', me_cube_045)
ob_cube_031 = bpy.data.objects.new('Cube.031', me_cube_046)
ob_cube_033 = bpy.data.objects.new('Cube.033', me_cube_047)
ob_cube_034 = bpy.data.objects.new('Cube.034', me_cube_048)
ob_cube_036 = bpy.data.objects.new('Cube.036', me_cube_016)
ob_cube_037 = bpy.data.objects.new('Cube.037', me_cube_029)
ob_cube_038 = bpy.data.objects.new('Cube.038', me_cube_030)
ob_cube_039 = bpy.data.objects.new('Cube.039', me_cube_031)
ob_cube_040 = bpy.data.objects.new('Cube.040', me_cube_032)
ob_cube_041 = bpy.data.objects.new('Cube.041', me_cube_033)

# ---- transforms, parenting, visibility, modifiers, constraints
ob_cube.location = (-0.2487, -0.6251, 2.125)
ob_cube.scale = (110.0, 110.0, 1.0)
ob_cube.lock_rotations_4d = False
ob_cube.empty_display_type = 'ARROWS'
ob_cube.lineart.crease_threshold = 0.0
ob_cube_001.location = (-0.2487, -45.39, 13.98)
ob_cube_001.rotation_euler = (0.5228, -0.0, 0.0)
ob_cube_001.scale = (4.982, 0.7766, 12.02)
ob_cube_002.location = (11.3, -45.39, 13.98)
ob_cube_002.rotation_euler = (0.5228, -0.0, 0.0)
ob_cube_002.scale = (4.982, 0.7766, 12.02)
ob_cube_003.location = (22.85, -45.39, 13.98)
ob_cube_003.rotation_euler = (0.5228, -0.0, 0.0)
ob_cube_003.scale = (4.982, 0.7766, 12.02)
ob_cube_004.location = (34.91, -45.39, 13.98)
ob_cube_004.rotation_euler = (0.5228, -0.0, 0.0)
ob_cube_004.scale = (4.982, 0.7766, 12.02)
ob_cube_006.location = (-35.91, -45.39, 13.98)
ob_cube_006.rotation_euler = (0.5228, -0.0, 0.0)
ob_cube_006.scale = (4.982, 0.7766, 12.02)
ob_cube_007.location = (-24.36, -45.39, 13.98)
ob_cube_007.rotation_euler = (0.5228, -0.0, 0.0)
ob_cube_007.scale = (4.982, 0.7766, 12.02)
ob_cube_008.location = (-12.3, -45.39, 13.98)
ob_cube_008.rotation_euler = (0.5228, -0.0, 0.0)
ob_cube_008.scale = (4.982, 0.7766, 12.02)
ob_cube_005.location = (-0.2487, 42.0, 13.98)
ob_cube_005.rotation_euler = (-0.5254, -0.0, 0.0)
ob_cube_005.scale = (4.982, 0.7766, 12.02)
ob_cube_009.location = (11.3, 42.0, 13.98)
ob_cube_009.rotation_euler = (-0.5254, -0.0, 0.0)
ob_cube_009.scale = (4.982, 0.7766, 12.02)
ob_cube_010.location = (22.85, 42.0, 13.98)
ob_cube_010.rotation_euler = (-0.5254, -0.0, 0.0)
ob_cube_010.scale = (4.982, 0.7766, 12.02)
ob_cube_011.location = (34.91, 42.0, 13.98)
ob_cube_011.rotation_euler = (-0.5254, -0.0, 0.0)
ob_cube_011.scale = (4.982, 0.7766, 12.02)
ob_cube_012.location = (-35.91, 42.0, 13.98)
ob_cube_012.rotation_euler = (-0.5254, -0.0, 0.0)
ob_cube_012.scale = (4.982, 0.7766, 12.02)
ob_cube_013.location = (-24.36, 42.0, 13.98)
ob_cube_013.rotation_euler = (-0.5254, -0.0, 0.0)
ob_cube_013.scale = (4.982, 0.7766, 12.02)
ob_cube_014.location = (-12.3, 42.0, 13.98)
ob_cube_014.rotation_euler = (-0.5254, -0.0, 0.0)
ob_cube_014.scale = (4.982, 0.7766, 12.02)
ob_cube_016.location = (-45.82, 11.64, 14.05)
ob_cube_016.rotation_euler = (0.0, 0.0, 1.571)
ob_cube_016.scale = (4.982, 0.7766, 12.02)
ob_cube_017.location = (-45.41, 23.18, 14.12)
ob_cube_017.rotation_euler = (0.0, 0.0, 1.571)
ob_cube_017.scale = (4.982, 0.7766, 12.02)
ob_cube_018.location = (-44.98, 35.23, 14.19)
ob_cube_018.rotation_euler = (0.0, 0.0, 1.571)
ob_cube_018.scale = (4.982, 0.7766, 12.02)
ob_cube_019.location = (-47.5, -35.54, 13.77)
ob_cube_019.rotation_euler = (0.0, 0.0, 1.571)
ob_cube_019.scale = (4.982, 0.7766, 12.02)
ob_cube_020.location = (-47.09, -24.0, 13.84)
ob_cube_020.rotation_euler = (0.0, 0.0, 1.571)
ob_cube_020.scale = (4.982, 0.7766, 12.02)
ob_cube_021.location = (-46.66, -11.95, 13.91)
ob_cube_021.rotation_euler = (0.0, 0.0, 1.571)
ob_cube_021.scale = (4.982, 0.7766, 12.02)
ob_cube_022.location = (41.94, 25.92, 20.01)
ob_cube_022.rotation_euler = (0.0, -0.0, -1.571)
ob_cube_022.scale = (2.029, 0.7766, 17.56)
ob_cube_023.location = (41.94, -28.82, 20.01)
ob_cube_023.rotation_euler = (0.0, -0.0, -1.571)
ob_cube_023.scale = (2.029, 0.7766, 17.56)
ob_cube_024.location = (64.04, -0.6251, 3.13)
ob_cube_024.scale = (3.06, 68.8, 10.88)
ob_cube_025.location = (-66.54, -1.625, 3.13)
ob_cube_025.scale = (3.06, 68.8, 10.88)
ob_cube_026.location = (-1.253, -73.45, 3.13)
ob_cube_026.rotation_euler = (0.0, -0.0, 1.571)
ob_cube_026.scale = (3.06, 68.8, 10.88)
ob_cube_027.location = (-0.7509, 71.7, 3.13)
ob_cube_027.rotation_euler = (0.0, -0.0, 1.571)
ob_cube_027.scale = (3.06, 68.8, 10.88)
ob_plane.location = (214.1, 4.359, 31.25)
ob_plane.rotation_euler = (-0.0, 1.571, 0.0)
ob_plane.scale = (42.15, -131.8, -117.5)
ob_plane_001.location = (-123.7, 8.868, 31.25)
ob_plane_001.rotation_euler = (-0.0, 1.571, 0.0)
ob_plane_001.scale = (42.15, -133.9, -117.5)
ob_plane_002.location = (-2.73, -123.1, 18.25)
ob_plane_002.rotation_euler = (-1.571, 1.571, 0.0)
ob_plane_002.scale = (34.86, -115.7, -117.5)
ob_plane_003.location = (-3.73, 128.9, 11.25)
ob_plane_003.rotation_euler = (-1.571, 1.571, 0.0)
ob_plane_003.scale = (22.58, -120.2, -117.5)
ob_cube_028.location = (41.94, -1.076, 39.74)
ob_cube_028.rotation_euler = (1.571, 1.571, 0.0)
ob_cube_028.scale = (2.029, 0.7766, 41.49)
ob_cube_030.location = (-31.06, -29.08, 29.01)
ob_cube_030.rotation_euler = (0.0, -0.0, -1.571)
ob_cube_030.scale = (2.029, 3.095, 27.0)
ob_cube_029.location = (-31.06, 28.92, 29.01)
ob_cube_029.rotation_euler = (0.0, -0.0, -1.571)
ob_cube_029.scale = (2.029, 3.095, 27.0)
ob_cube_015.location = (-83.66, -4.469, 11.91)
ob_cube_015.scale = (41.07, 0.7766, 8.945)
ob_cube_032.location = (-82.73, -0.09158, 21.72)
ob_cube_032.rotation_euler = (1.571, -0.0, 0.0)
ob_cube_032.scale = (40.13, 0.7766, 5.538)
ob_cube_031.location = (-83.66, 4.531, 11.91)
ob_cube_031.scale = (41.07, 0.7766, 8.945)
ob_cube_033.location = (41.71, -1.604, 28.81)
ob_cube_033.rotation_euler = (1.571, 1.571, 0.0)
ob_cube_033.scale = (2.029, 1.008, 32.92)
ob_cube_034.location = (42.87, -0.7404, 34.14)
ob_cube_034.rotation_euler = (4.465e-08, 0.01247, -1.571)
ob_cube_034.scale = (2.029, 0.1165, 3.812)
ob_cube_036.location = (190.8, 164.5, 33.48)
ob_cube_036.rotation_euler = (0.0, -0.0, -0.925)
ob_cube_036.scale = (23.83, 10.41, 45.69)
ob_cube_037.location = (158.4, -146.1, 33.48)
ob_cube_037.rotation_euler = (0.0, -0.0, 0.9276)
ob_cube_037.scale = (23.83, 10.41, 45.69)
ob_cube_038.location = (164.0, -22.38, 36.63)
ob_cube_038.rotation_euler = (0.0, -0.0, 0.9276)
ob_cube_038.scale = (15.41, 5.059, 53.12)
ob_cube_039.location = (198.2, 0.3599, 28.27)
ob_cube_039.rotation_euler = (-0.004077, 0.0732, 0.9883)
ob_cube_039.scale = (15.41, 5.059, 36.89)
ob_cube_040.location = (151.5, 65.85, 34.44)
ob_cube_040.rotation_euler = (-0.004077, 0.0732, 1.987)
ob_cube_040.scale = (15.45, 5.059, 50.84)
ob_cube_041.location = (168.1, 91.87, 25.42)
ob_cube_041.rotation_euler = (0.1665, 0.4244, 2.182)
ob_cube_041.scale = (15.41, 5.059, 36.89)

# ---- collection membership
col_colosseum_blockout.objects.link(ob_cube)
col_colosseum_blockout.objects.link(ob_cube_001)
col_colosseum_blockout.objects.link(ob_cube_002)
col_colosseum_blockout.objects.link(ob_cube_003)
col_colosseum_blockout.objects.link(ob_cube_004)
col_colosseum_blockout.objects.link(ob_cube_006)
col_colosseum_blockout.objects.link(ob_cube_007)
col_colosseum_blockout.objects.link(ob_cube_008)
col_colosseum_blockout.objects.link(ob_cube_005)
col_colosseum_blockout.objects.link(ob_cube_009)
col_colosseum_blockout.objects.link(ob_cube_010)
col_colosseum_blockout.objects.link(ob_cube_011)
col_colosseum_blockout.objects.link(ob_cube_012)
col_colosseum_blockout.objects.link(ob_cube_013)
col_colosseum_blockout.objects.link(ob_cube_014)
col_colosseum_blockout.objects.link(ob_cube_016)
col_colosseum_blockout.objects.link(ob_cube_017)
col_colosseum_blockout.objects.link(ob_cube_018)
col_colosseum_blockout.objects.link(ob_cube_019)
col_colosseum_blockout.objects.link(ob_cube_020)
col_colosseum_blockout.objects.link(ob_cube_021)
col_colosseum_blockout.objects.link(ob_cube_022)
col_colosseum_blockout.objects.link(ob_cube_023)
col_colosseum_blockout.objects.link(ob_cube_024)
col_colosseum_blockout.objects.link(ob_cube_025)
col_colosseum_blockout.objects.link(ob_cube_026)
col_colosseum_blockout.objects.link(ob_cube_027)
col_colosseum_blockout.objects.link(ob_plane)
col_colosseum_blockout.objects.link(ob_plane_001)
col_colosseum_blockout.objects.link(ob_plane_002)
col_colosseum_blockout.objects.link(ob_plane_003)
col_colosseum_blockout.objects.link(ob_cube_028)
col_colosseum_blockout.objects.link(ob_cube_030)
col_colosseum_blockout.objects.link(ob_cube_029)
col_colosseum_blockout.objects.link(ob_cube_015)
col_colosseum_blockout.objects.link(ob_cube_032)
col_colosseum_blockout.objects.link(ob_cube_031)
col_colosseum_blockout.objects.link(ob_cube_033)
col_colosseum_blockout.objects.link(ob_cube_034)
col_colosseum_blockout.objects.link(ob_cube_036)
col_colosseum_blockout.objects.link(ob_cube_037)
col_colosseum_blockout.objects.link(ob_cube_038)
col_colosseum_blockout.objects.link(ob_cube_039)
col_colosseum_blockout.objects.link(ob_cube_040)
col_colosseum_blockout.objects.link(ob_cube_041)

# ---- scene / render settings (as saved in the file)
scene.frame_start = 1; scene.frame_end = 250; scene.frame_set(1)
scene.render.engine = 'BLENDER_EEVEE_NEXT'
scene.cycles.sampling_pattern = 'TABULATED_SOBOL'
scene.cycles.use_light_tree = False
scene.view_settings.view_transform = 'Filmic'
bpy.context.view_layer.update()

# ---- added for rendering (the .blend has no active camera and no usable light): camera, sun
cam_auto = bpy.data.cameras.new('AutoCamera')
cam_auto.lens = 50.0
cam_auto.sensor_width = 36.0
cam_auto.clip_end = 8227.16
ob_auto_camera = bpy.data.objects.new('AutoCamera', cam_auto)
scene.collection.objects.link(ob_auto_camera)
ob_auto_camera.location = (513.461, -553.344, 411.196)
ob_auto_camera.rotation_euler = (1.09748, -7.21219e-08, 0.694738)
scene.camera = ob_auto_camera
light_auto_sun = bpy.data.lights.new('AutoSun', 'SUN')
light_auto_sun.energy = 3.0
light_auto_sun.angle = 0.0523599
ob_auto_sun = bpy.data.objects.new('AutoSun', light_auto_sun)
scene.collection.objects.link(ob_auto_sun)
ob_auto_sun.rotation_euler = (0.872665, 0.174533, 0.523599)
bpy.context.view_layer.update()
